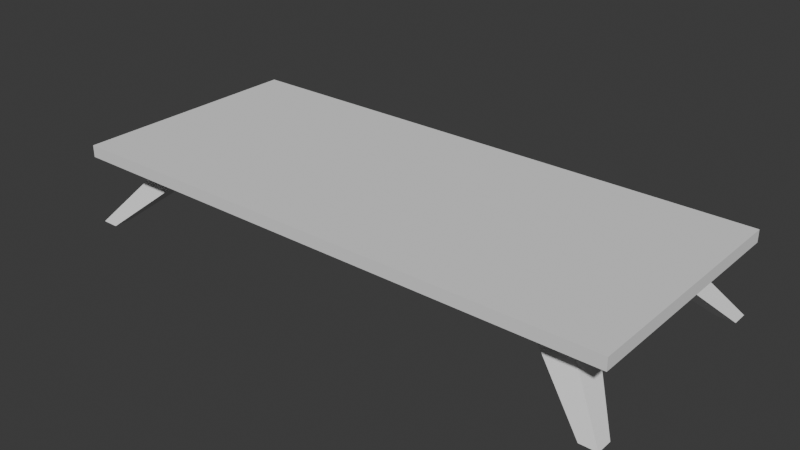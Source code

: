 # Source: Table.blend  (saved by Blender 4.4.32; exported with 4.5.12 LTS)
import bpy
from mathutils import Matrix  # noqa: F401  (used for matrix-valued properties, if any)

bpy.ops.wm.read_factory_settings(use_empty=True)
scene = bpy.context.scene
scene.name = 'Scene'

# ---- collections
col_collection = bpy.data.collections.new('Collection'); scene.collection.children.link(col_collection)

# ---- world
world_world = bpy.data.worlds.new('World'); scene.world = world_world
world_world.use_nodes = True; world_world.node_tree.nodes.clear()
_N = world_world.node_tree.nodes; _L = world_world.node_tree.links
n0 = _N.new('ShaderNodeOutputWorld'); n0.name = 'World Output'; n0.location = (300, 300)
n1 = _N.new('ShaderNodeBackground'); n1.name = 'Background'; n1.location = (10, 300)
n1.inputs[0].default_value = (0.05088, 0.05088, 0.05088, 1.0)
_L.new(n1.outputs[0], n0.inputs[0])
n0.is_active_output = True
world_world.color = (0.05088, 0.05088, 0.05088)
world_world.sun_shadow_jitter_overblur = 0.0

# ---- meshes
me_cube_002 = bpy.data.meshes.new('Cube.002')
me_cube_002.from_pydata([(1.0, 1.0, -1.0), (1.0, 1.0, 1.0), (0.0, 1.0, -1.0), (0.0, 1.0, 1.0), (1.0, 0.0, -1.0), (1.0, 0.0, 1.0), (0.0, 0.0, 1.0), (0.0, 0.0, -1.0), (1.0, 0.65, -1.0), (1.0, 0.65, 1.0), (0.0, 0.65, 1.0), (0.0, 0.65, -1.0), (1.0, 0.325, 1.0), (0.0, 0.325, 1.0), (0.0, 0.325, -1.0), (1.0, 0.325, -1.0), (0.6454, 1.0, 1.0), (0.6454, 1.0, -1.0), (0.6454, 0.0, 1.0), (0.6454, 0.0, -1.0), (0.6454, 0.65, -1.0), (0.6454, 0.65, 1.0), (0.6454, 0.325, -1.0), (0.6454, 0.325, 1.0), (0.7908, 1.0, 1.0), (0.7908, 0.0, 1.0), (0.7908, 0.65, 1.0), (0.7908, 0.325, 1.0), (0.7908, 1.0, -1.0), (0.7908, 0.0, -1.0), (0.7908, 0.65, -1.0), (0.7908, 0.325, -1.0), (0.9977, 0.9882, -12.53), (0.9375, 0.9882, -12.53), (0.9977, 0.8535, -12.53), (0.9375, 0.8535, -12.53)], [], [(28, 24, 1, 0), (23, 13, 6, 18), (15, 12, 5, 4), (31, 15, 4, 29), (28, 0, 8, 30), (0, 1, 9, 8), (16, 3, 10, 21), (30, 8, 15, 31), (8, 9, 12, 15), (21, 10, 13, 23), (26, 21, 23, 27), (11, 20, 22, 14), (24, 16, 21, 26), (2, 17, 20, 11), (14, 22, 19, 7), (27, 23, 18, 25), (2, 3, 16, 17), (12, 27, 25, 5), (1, 24, 26, 9), (9, 26, 27, 12), (31, 22, 35, 34), (17, 28, 30, 20), (22, 31, 29, 19), (17, 16, 24, 28), (33, 32, 34, 35), (20, 30, 32, 33), (30, 31, 34, 32), (22, 20, 33, 35)])
_uv = me_cube_002.uv_layers.new(name='UVMap')
_uv.uv.foreach_set('vector', [0.375, 0.4738, 0.625, 0.4738, 0.625, 0.5, 0.375, 0.5, 0.6693, 0.5844, 0.75, 0.5844, 0.75, 0.625, 0.6693, 0.625, 0.375, 0.5844, 0.625, 0.5844, 0.625, 0.625, 0.375, 0.625, 0.3488, 0.5844, 0.375, 0.5844, 0.375, 0.625, 0.3488, 0.625, 0.3488, 0.5, 0.375, 0.5, 0.375, 0.5437, 0.3488, 0.5437, 0.375, 0.5, 0.625, 0.5, 0.625, 0.5437, 0.375, 0.5437, 0.6693, 0.5, 0.75, 0.5, 0.75, 0.5437, 0.6693, 0.5437, 0.3488, 0.5437, 0.375, 0.5437, 0.375, 0.5844, 0.3488, 0.5844, 0.375, 0.5437, 0.625, 0.5437, 0.625, 0.5844, 0.375, 0.5844, 0.6693, 0.5437, 0.75, 0.5437, 0.75, 0.5844, 0.6693, 0.5844, 0.6512, 0.5437, 0.6693, 0.5437, 0.6693, 0.5844, 0.6512, 0.5844, 0.25, 0.5437, 0.3307, 0.5437, 0.3307, 0.5844, 0.25, 0.5844, 0.6512, 0.5, 0.6693, 0.5, 0.6693, 0.5437, 0.6512, 0.5437, 0.25, 0.5, 0.3307, 0.5, 0.3307, 0.5437, 0.25, 0.5437, 0.25, 0.5844, 0.3307, 0.5844, 0.3307, 0.625, 0.25, 0.625, 0.6512, 0.5844, 0.6693, 0.5844, 0.6693, 0.625, 0.6512, 0.625, 0.375, 0.375, 0.625, 0.375, 0.625, 0.4557, 0.375, 0.4557, 0.625, 0.5844, 0.6512, 0.5844, 0.6512, 0.625, 0.625, 0.625, 0.625, 0.5, 0.6512, 0.5, 0.6512, 0.5437, 0.625, 0.5437, 0.625, 0.5437, 0.6512, 0.5437, 0.6512, 0.5844, 0.625, 0.5844, 0.3488, 0.5844, 0.3307, 0.5844, 0.3307, 0.5844, 0.3488, 0.5844, 0.3307, 0.5, 0.3488, 0.5, 0.3488, 0.5437, 0.3307, 0.5437, 0.3307, 0.5844, 0.3488, 0.5844, 0.3488, 0.625, 0.3307, 0.625, 0.375, 0.4557, 0.625, 0.4557, 0.625, 0.4738, 0.375, 0.4738, 0.3307, 0.5437, 0.3488, 0.5437, 0.3488, 0.5844, 0.3307, 0.5844, 0.3307, 0.5437, 0.3488, 0.5437, 0.3488, 0.5437, 0.3307, 0.5437, 0.3488, 0.5437, 0.3488, 0.5844, 0.3488, 0.5844, 0.3488, 0.5437, 0.3307, 0.5844, 0.3307, 0.5437, 0.3307, 0.5437, 0.3307, 0.5844])
me_cube_002.update()

# ---- objects
ob_cube = bpy.data.objects.new('Cube', me_cube_002)

# ---- transforms, parenting, visibility, modifiers, constraints
ob_cube.location = (0.0, 0.0, 0.38)
ob_cube.scale = (1.4, 0.6, 0.03)
_m = ob_cube.modifiers.new('Mirror', 'MIRROR')
_m.use_clip = True
_m = ob_cube.modifiers.new('Mirror.001', 'MIRROR')
_m.use_axis = (False, True, False)
_m.use_clip = True

# ---- collection membership
col_collection.objects.link(ob_cube)

# ---- scene / render settings (as saved in the file)
scene.frame_start = 1; scene.frame_end = 250; scene.frame_set(58)
scene.render.engine = 'BLENDER_EEVEE_NEXT'
bpy.context.view_layer.update()

# ---- added for rendering (the .blend has no active camera and no usable light): camera, sun
cam_auto = bpy.data.cameras.new('AutoCamera')
cam_auto.lens = 50.0
cam_auto.sensor_width = 36.0
cam_auto.clip_end = 1000.0
ob_auto_camera = bpy.data.objects.new('AutoCamera', cam_auto)
scene.collection.objects.link(ob_auto_camera)
ob_auto_camera.location = (2.84341, -3.4121, 2.48185)
ob_auto_camera.rotation_euler = (1.09748, -7.21219e-08, 0.694738)
scene.camera = ob_auto_camera
light_auto_sun = bpy.data.lights.new('AutoSun', 'SUN')
light_auto_sun.energy = 3.0
light_auto_sun.angle = 0.0523599
ob_auto_sun = bpy.data.objects.new('AutoSun', light_auto_sun)
scene.collection.objects.link(ob_auto_sun)
ob_auto_sun.rotation_euler = (0.872665, 0.174533, 0.523599)
bpy.context.view_layer.update()
